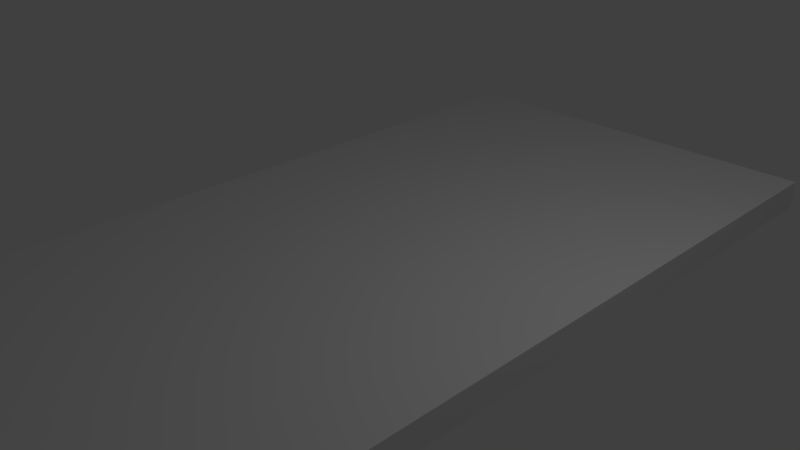 # Source: planke.blend  (saved by Blender 2.74.0; exported with 4.5.12 LTS)
import bpy
from mathutils import Matrix  # noqa: F401  (used for matrix-valued properties, if any)

bpy.ops.wm.read_factory_settings(use_empty=True)
scene = bpy.context.scene
scene.name = 'Scene'

# ---- collections
col_collection_1 = bpy.data.collections.new('Collection 1'); scene.collection.children.link(col_collection_1)

# ---- materials (node trees are filled in below, after node groups)
mat_material = bpy.data.materials.new('Material')
mat_material.alpha_threshold = 0.0
mat_material.use_transparent_shadow = False
mat_material.roughness = 0.5
mat_material.line_color = (0.0, 0.0, 0.0, 1.0)

# ---- material node trees

# ---- world
world_world = bpy.data.worlds.new('World'); scene.world = world_world
world_world.color = (0.05088, 0.05088, 0.05088)
world_world.use_sun_shadow = False
world_world.sun_shadow_jitter_overblur = 0.0
world_world.cycles.sampling_method = 'MANUAL'
world_world.cycles.sample_map_resolution = 256

# ---- cameras
cam_camera = bpy.data.cameras.new('Camera')
cam_camera.clip_end = 100.0
cam_camera.lens = 35.0
cam_camera.sensor_width = 32.0
cam_camera.sensor_height = 18.0
cam_camera.ortho_scale = 7.314
cam_camera.dof.focus_distance = 0.0
cam_camera.dof.aperture_fstop = 128.0

# ---- lights
light_lamp = bpy.data.lights.new('Lamp', 'POINT')
light_lamp.transmission_factor = 0.0
light_lamp.cutoff_distance = 30.0
light_lamp.energy = 100.0
light_lamp.shadow_buffer_clip_start = 1.001
light_lamp.shadow_soft_size = 0.1
light_lamp.shadow_maximum_resolution = 0.006
light_lamp.use_absolute_resolution = True
light_lamp.cycles.use_multiple_importance_sampling = False

# ---- meshes
me_cube = bpy.data.meshes.new('Cube')
me_cube.from_pydata([(1.0, 1.0, -1.0), (1.0, -1.0, -1.0), (-1.0, -1.0, -1.0), (-1.0, 1.0, -1.0), (1.0, 1.0, 1.0), (1.0, -1.0, 1.0), (-1.0, -1.0, 1.0), (-1.0, 1.0, 1.0)], [], [(0, 1, 2, 3), (4, 7, 6, 5), (0, 4, 5, 1), (1, 5, 6, 2), (2, 6, 7, 3), (4, 0, 3, 7)])
me_cube.materials.append(mat_material)
me_cube.use_remesh_preserve_volume = False
me_cube.use_remesh_preserve_attributes = False
me_cube.use_mirror_vertex_groups = False
me_cube.update()

# ---- objects
ob_cube = bpy.data.objects.new('Cube', me_cube)
ob_lamp = bpy.data.objects.new('Lamp', light_lamp)
ob_camera = bpy.data.objects.new('Camera', cam_camera)

# ---- transforms, parenting, visibility, modifiers, constraints
ob_cube.location = (0.0, 0.0, 0.0)
ob_cube.scale = (2.921, 5.589, -0.1948)
ob_cube.lock_rotations_4d = False
ob_cube.empty_display_type = 'ARROWS'
ob_cube.lineart.crease_threshold = 0.0
ob_lamp.location = (4.076, 1.005, 5.904)
ob_lamp.rotation_euler = (0.6503, 0.05522, 1.866)
ob_lamp.lock_rotations_4d = False
ob_lamp.empty_display_type = 'ARROWS'
ob_lamp.color = (0.0, 0.0, 0.0, 0.0)
ob_lamp.lineart.crease_threshold = 0.0
ob_camera.location = (7.481, -6.508, 5.344)
ob_camera.rotation_euler = (1.109, 0.01082, 0.8149)
ob_camera.lock_rotations_4d = False
ob_camera.empty_display_type = 'ARROWS'
ob_camera.color = (0.0, 0.0, 0.0, 0.0)
ob_camera.display_type = 'WIRE'
ob_camera.lineart.crease_threshold = 0.0

# ---- collection membership
col_collection_1.objects.link(ob_cube)
col_collection_1.objects.link(ob_lamp)
col_collection_1.objects.link(ob_camera)

# ---- scene / render settings (as saved in the file)
scene.camera = ob_camera
scene.frame_start = 1; scene.frame_end = 250; scene.frame_set(1)
scene.render.engine = 'BLENDER_EEVEE_NEXT'
scene.render.resolution_percentage = 50
scene.render.dither_intensity = 0.0
scene.cycles.use_denoising = False
scene.cycles.samples = 10
scene.cycles.sampling_pattern = 'TABULATED_SOBOL'
scene.cycles.light_sampling_threshold = 0.0
scene.cycles.use_adaptive_sampling = False
scene.cycles.use_light_tree = False
scene.cycles.blur_glossy = 0.0
scene.cycles.pixel_filter_type = 'GAUSSIAN'
scene.cycles.sample_clamp_indirect = 0.0
scene.view_settings.view_transform = 'Standard'
bpy.context.view_layer.update()
